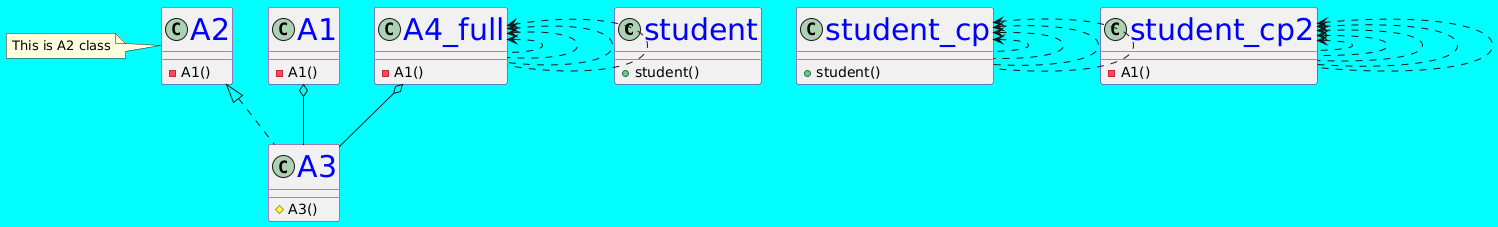

The diagram above was rendered by PlantUML. Its source (embedded in the PNG):
@startuml
skinparam backgroundcolor cyan
skinparam classFontColor blue
skinparam classFontSize 30
skinparam classBorderColor purple
class student {
+student()
}
class student_cp {
+student()
}
class A1 {
-A1()
}
class A2 {
-A1()
}
note left
This is A2 class
end note
class A3 {
#A3()
}
class student_cp2 {
-A1()
}
class A4_full {
-A1()
}
student_cp <.. student_cp
student_cp <.. student_cp
student_cp <.. student_cp
student_cp <.. student_cp
A1 o-- A3
A2 <|.. A3
student_cp2 <.. student_cp2
student_cp2 <.. student_cp2
student_cp2 <.. student_cp2
student_cp2 <.. student_cp2
student_cp2 <.. student_cp2
A4_full o-- A3
A4_full <.. A4_full
A4_full <.. A4_full
A4_full <.. A4_full
A4_full <.. A4_full
@enduml